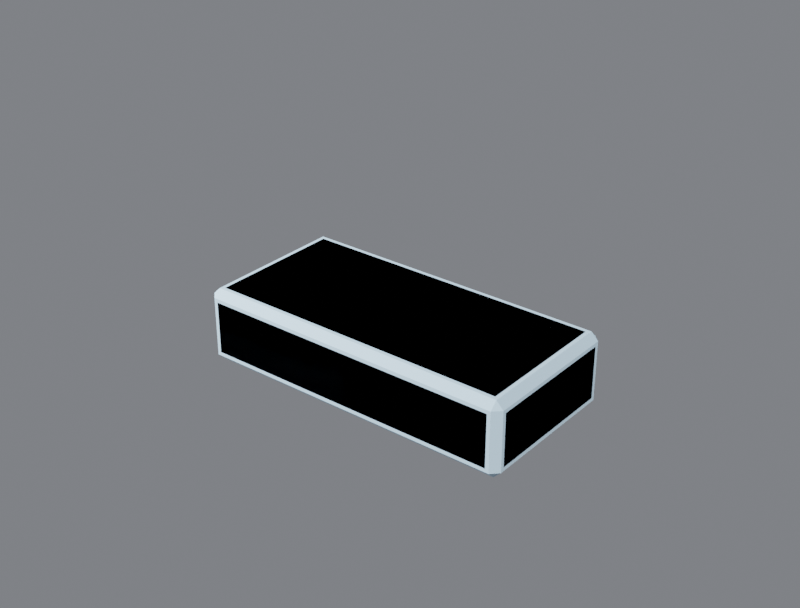 # Source: R4B_Plate1x2.blend  (saved by Blender 5.3.31; exported with 4.5.12 LTS)
import bpy
from mathutils import Matrix  # noqa: F401  (used for matrix-valued properties, if any)

bpy.ops.wm.read_factory_settings(use_empty=True)
scene = bpy.context.scene
scene.name = 'Scene'

# ---- collections
col_r4b_plate1x2 = bpy.data.collections.new('R4B_Plate1x2'); scene.collection.children.link(col_r4b_plate1x2)
col_r4b_plate1x2_lod1 = bpy.data.collections.new('R4B_Plate1x2_LOD1'); scene.collection.children.link(col_r4b_plate1x2_lod1)

# ---- materials (node trees are filled in below, after node groups)
mat_r4p_base = bpy.data.materials.new('R4P_Base')
mat_r4p_base.diffuse_color = (0.55, 0.75, 0.9, 1.0)
mat_r4p_base.roughness = 0.85

# ---- material node trees
mat_r4p_base.use_nodes = True; mat_r4p_base.node_tree.nodes.clear()
_N = mat_r4p_base.node_tree.nodes; _L = mat_r4p_base.node_tree.links
n0 = _N.new('ShaderNodeBsdfPrincipled'); n0.name = 'Principled BSDF'; n0.location = (-200, 100)
n0.inputs[0].default_value = (0.55, 0.75, 0.9, 1.0)
n0.inputs[2].default_value = 0.85
n0.inputs[10].default_value = 0.005
n1 = _N.new('ShaderNodeOutputMaterial'); n1.name = 'Material Output'; n1.location = (200, 100)
_L.new(n0.outputs[0], n1.inputs[0])
n1.is_active_output = True

# ---- world
world_w = bpy.data.worlds.new('W'); scene.world = world_w
world_w.use_nodes = True; world_w.node_tree.nodes.clear()
_N = world_w.node_tree.nodes; _L = world_w.node_tree.links
n0 = _N.new('ShaderNodeBackground'); n0.name = 'Background'; n0.location = (-200, 100)
n0.inputs[0].default_value = (0.2, 0.21, 0.23, 1.0)
n0.inputs[1].default_value = 0.9
n1 = _N.new('ShaderNodeOutputWorld'); n1.name = 'World Output'; n1.location = (200, 100)
_L.new(n0.outputs[0], n1.inputs[0])
n1.is_active_output = True

# ---- cameras
cam_cam = bpy.data.cameras.new('Cam')
cam_cam.lens = 60.0

# ---- lights
light_key = bpy.data.lights.new('Key', 'SUN')
light_key.energy = 3.2
light_fill = bpy.data.lights.new('Fill', 'AREA')
light_fill.energy = 220.0
light_fill.size = 2.5
light_rim = bpy.data.lights.new('Rim', 'AREA')
light_rim.energy = 260.0
light_rim.size = 2.5

# ---- meshes
me_r4b_plate1x2 = bpy.data.meshes.new('R4B_Plate1x2')
me_r4b_plate1x2.from_pydata([(-0.26, -0.224, -0.224), (-0.224, -0.26, -0.224), (-0.224, -0.224, -0.26), (0.774, -0.26, -0.224), (0.774, -0.224, -0.26), (0.81, -0.224, -0.224), (0.81, 0.224, -0.224), (0.774, 0.224, -0.26), (0.774, 0.26, -0.224), (-0.224, 0.26, -0.224), (-0.224, 0.224, -0.26), (-0.26, 0.224, -0.224), (-0.26, -0.224, -0.051), (-0.224, -0.26, -0.051), (-0.224, -0.224, -0.015), (0.774, -0.26, -0.051), (0.774, -0.224, -0.015), (0.81, -0.224, -0.051), (0.81, 0.224, -0.051), (0.774, 0.224, -0.015), (0.774, 0.26, -0.051), (-0.224, 0.26, -0.051), (-0.224, 0.224, -0.015), (-0.26, 0.224, -0.051)], [], [(2, 1, 0), (2, 4, 3, 1), (4, 5, 3), (4, 7, 6, 5), (7, 8, 6), (7, 10, 9, 8), (10, 11, 9), (10, 2, 0, 11), (12, 13, 14), (13, 15, 16, 14), (15, 17, 16), (17, 18, 19, 16), (18, 20, 19), (20, 21, 22, 19), (21, 23, 22), (23, 12, 14, 22), (1, 3, 15, 13), (5, 6, 18, 17), (8, 9, 21, 20), (11, 0, 12, 23), (0, 1, 13, 12), (3, 5, 17, 15), (6, 8, 20, 18), (9, 11, 23, 21), (10, 7, 4, 2), (14, 16, 19, 22)])
me_r4b_plate1x2.polygons.foreach_set('use_smooth', [True] * 26)
_k = set([(0, 1), (0, 2), (0, 11), (0, 12), (1, 2), (1, 3), (1, 13), (2, 4), (2, 10), (3, 4), (3, 5), (3, 15), (4, 5), (4, 7), (5, 6), (5, 17), (6, 7), (6, 8), (6, 18), (7, 8), (7, 10), (8, 9), (8, 20), (9, 10), (9, 11), (9, 21), (10, 11), (11, 23), (12, 13), (12, 14), (12, 23), (13, 14), (13, 15), (14, 16), (14, 22), (15, 16), (15, 17), (16, 17), (16, 19), (17, 18), (18, 19), (18, 20), (19, 20), (19, 22), (20, 21), (21, 22), (21, 23), (22, 23)])
me_r4b_plate1x2.attributes.new('sharp_edge', 'BOOLEAN', 'EDGE').data.foreach_set('value', [ (min(e.vertices), max(e.vertices)) in _k for e in me_r4b_plate1x2.edges])
_uv = me_r4b_plate1x2.uv_layers.new(name='UVMap')
_uv.uv.foreach_set('vector', [0.06923, 0.06923, 0.06923, 0.0, 0.0, 0.06923, 0.06923, 0.0, 1.988, 0.0, 1.988, 0.06923, 0.06923, 0.06923, 1.988, 0.06923, 2.058, 0.06923, 1.988, 0.0, 0.06923, 0.0, 0.9308, 0.0, 0.9308, 0.06923, 0.06923, 0.06923, 1.988, 0.9308, 1.988, 1.0, 2.058, 0.9308, 1.988, 0.0, 0.06923, 0.0, 0.06923, 0.06923, 1.988, 0.06923, 0.06923, 0.9308, 0.0, 0.9308, 0.06923, 1.0, 0.9308, 0.0, 0.06923, 0.0, 0.06923, 0.06923, 0.9308, 0.06923, 0.0, 0.06923, 0.06923, 0.0, 0.06923, 0.06923, 0.06923, 0.4019, 1.988, 0.4019, 1.988, 0.4712, 0.06923, 0.4712, 1.988, 0.0, 2.058, 0.06923, 1.988, 0.06923, 0.06923, 0.4019, 0.9308, 0.4019, 0.9308, 0.4712, 0.06923, 0.4712, 2.058, 0.9308, 1.988, 1.0, 1.988, 0.9308, 1.988, 0.4019, 0.06923, 0.4019, 0.06923, 0.4712, 1.988, 0.4712, 0.06923, 1.0, 0.0, 0.9308, 0.06923, 0.9308, 0.9308, 0.4019, 0.06923, 0.4019, 0.06923, 0.4712, 0.9308, 0.4712, 0.06923, 0.06923, 1.988, 0.06923, 1.988, 0.4019, 0.06923, 0.4019, 0.06923, 0.06923, 0.9308, 0.06923, 0.9308, 0.4019, 0.06923, 0.4019, 1.988, 0.06923, 0.06923, 0.06923, 0.06923, 0.4019, 1.988, 0.4019, 0.9308, 0.06923, 0.06923, 0.06923, 0.06923, 0.4019, 0.9308, 0.4019, 0.06923, 0.06923, 0.0, 0.06923, 0.0, 0.4019, 0.06923, 0.4019, 0.0, 0.06923, 0.06923, 0.06923, 0.06923, 0.4019, 0.0, 0.4019, 0.9308, 0.06923, 1.0, 0.06923, 1.0, 0.4019, 0.9308, 0.4019, 1.0, 0.06923, 0.9308, 0.06923, 0.9308, 0.4019, 1.0, 0.4019, 0.06923, 0.9308, 1.988, 0.9308, 1.988, 0.06923, 0.06923, 0.06923, 0.06923, 0.06923, 1.988, 0.06923, 1.988, 0.9308, 0.06923, 0.9308])
me_r4b_plate1x2.materials.append(mat_r4p_base)
me_r4b_plate1x2.update()
me_r4b_plate1x2.normals_split_custom_set([tuple(v) for v in zip(*[iter([-0.4083, -0.4083, -0.8165, -0.4083, -0.4083, -0.8165, -0.4083, -0.4083, -0.8165, 0.0, -0.7071, -0.7071, 0.0, -0.7071, -0.7071, 0.0, -0.7071, -0.7071, 0.0, -0.7071, -0.7071, 0.4083, -0.4083, -0.8165, 0.4083, -0.4083, -0.8165, 0.4083, -0.4083, -0.8165, 0.7071, 0.0, -0.7071, 0.7071, 0.0, -0.7071, 0.7071, 0.0, -0.7071, 0.7071, 0.0, -0.7071, 0.4083, 0.4083, -0.8165, 0.4083, 0.4083, -0.8165, 0.4083, 0.4083, -0.8165, 0.0, 0.7071, -0.7071, 0.0, 0.7071, -0.7071, 0.0, 0.7071, -0.7071, 0.0, 0.7071, -0.7071, -0.4083, 0.4083, -0.8165, -0.4083, 0.4083, -0.8165, -0.4083, 0.4083, -0.8165, -0.7071, 0.0, -0.7071, -0.7071, 0.0, -0.7071, -0.7071, 0.0, -0.7071, -0.7071, 0.0, -0.7071, -0.4083, -0.4083, 0.8165, -0.4083, -0.4083, 0.8165, -0.4083, -0.4083, 0.8165, 0.0, -0.7071, 0.7071, 0.0, -0.7071, 0.7071, 0.0, -0.7071, 0.7071, 0.0, -0.7071, 0.7071, 0.4083, -0.4083, 0.8165, 0.4083, -0.4083, 0.8165, 0.4083, -0.4083, 0.8165, 0.7071, 0.0, 0.7071, 0.7071, 0.0, 0.7071, 0.7071, 0.0, 0.7071, 0.7071, 0.0, 0.7071, 0.4083, 0.4083, 0.8165, 0.4083, 0.4083, 0.8165, 0.4083, 0.4083, 0.8165, 0.0, 0.7071, 0.7071, 0.0, 0.7071, 0.7071, 0.0, 0.7071, 0.7071, 0.0, 0.7071, 0.7071, -0.4083, 0.4083, 0.8165, -0.4083, 0.4083, 0.8165, -0.4083, 0.4083, 0.8165, -0.7071, 0.0, 0.7071, -0.7071, 0.0, 0.7071, -0.7071, 0.0, 0.7071, -0.7071, 0.0, 0.7071, 0.0, -1.0, 0.0, 0.0, -1.0, 0.0, 0.0, -1.0, 0.0, 0.0, -1.0, 0.0, 1.0, 0.0, 0.0, 1.0, 0.0, 0.0, 1.0, 0.0, 0.0, 1.0, 0.0, 0.0, 0.0, 1.0, 0.0, 0.0, 1.0, 0.0, 0.0, 1.0, 0.0, 0.0, 1.0, 0.0, -1.0, 0.0, 0.0, -1.0, 0.0, 0.0, -1.0, 0.0, 0.0, -1.0, 0.0, 0.0, -0.7071, -0.7071, 0.0, -0.7071, -0.7071, 0.0, -0.7071, -0.7071, 0.0, -0.7071, -0.7071, 0.0, 0.7071, -0.7071, 0.0, 0.7071, -0.7071, 0.0, 0.7071, -0.7071, 0.0, 0.7071, -0.7071, 0.0, 0.7071, 0.7071, 0.0, 0.7071, 0.7071, 0.0, 0.7071, 0.7071, 0.0, 0.7071, 0.7071, 0.0, -0.7071, 0.7071, 0.0, -0.7071, 0.7071, 0.0, -0.7071, 0.7071, 0.0, -0.7071, 0.7071, 0.0, 0.0, 0.0, -1.0, 0.0, 0.0, -1.0, 0.0, 0.0, -1.0, 0.0, 0.0, -1.0, 0.0, 0.0, 1.0, 0.0, 0.0, 1.0, 0.0, 0.0, 1.0, 0.0, 0.0, 1.0])] * 3)])
me_r4b_plate1x2_lod1 = bpy.data.meshes.new('R4B_Plate1x2_LOD1')
me_r4b_plate1x2_lod1.from_pydata([(-0.26, -0.236, -0.236), (-0.236, -0.26, -0.236), (-0.236, -0.236, -0.26), (0.786, -0.26, -0.236), (0.786, -0.236, -0.26), (0.81, -0.236, -0.236), (0.81, 0.236, -0.236), (0.786, 0.236, -0.26), (0.786, 0.26, -0.236), (-0.236, 0.26, -0.236), (-0.236, 0.236, -0.26), (-0.26, 0.236, -0.236), (-0.26, -0.236, -0.039), (-0.236, -0.26, -0.039), (-0.236, -0.236, -0.015), (0.786, -0.26, -0.039), (0.786, -0.236, -0.015), (0.81, -0.236, -0.039), (0.81, 0.236, -0.039), (0.786, 0.236, -0.015), (0.786, 0.26, -0.039), (-0.236, 0.26, -0.039), (-0.236, 0.236, -0.015), (-0.26, 0.236, -0.039)], [], [(2, 1, 0), (2, 4, 3, 1), (4, 5, 3), (4, 7, 6, 5), (7, 8, 6), (7, 10, 9, 8), (10, 11, 9), (10, 2, 0, 11), (12, 13, 14), (13, 15, 16, 14), (15, 17, 16), (17, 18, 19, 16), (18, 20, 19), (20, 21, 22, 19), (21, 23, 22), (23, 12, 14, 22), (1, 3, 15, 13), (5, 6, 18, 17), (8, 9, 21, 20), (11, 0, 12, 23), (0, 1, 13, 12), (3, 5, 17, 15), (6, 8, 20, 18), (9, 11, 23, 21), (10, 7, 4, 2), (14, 16, 19, 22)])
me_r4b_plate1x2_lod1.polygons.foreach_set('use_smooth', [True] * 26)
_k = set([(0, 1), (0, 2), (0, 11), (0, 12), (1, 2), (1, 3), (1, 13), (2, 4), (2, 10), (3, 4), (3, 5), (3, 15), (4, 5), (4, 7), (5, 6), (5, 17), (6, 7), (6, 8), (6, 18), (7, 8), (7, 10), (8, 9), (8, 20), (9, 10), (9, 11), (9, 21), (10, 11), (11, 23), (12, 13), (12, 14), (12, 23), (13, 14), (13, 15), (14, 16), (14, 22), (15, 16), (15, 17), (16, 17), (16, 19), (17, 18), (18, 19), (18, 20), (19, 20), (19, 22), (20, 21), (21, 22), (21, 23), (22, 23)])
me_r4b_plate1x2_lod1.attributes.new('sharp_edge', 'BOOLEAN', 'EDGE').data.foreach_set('value', [ (min(e.vertices), max(e.vertices)) in _k for e in me_r4b_plate1x2_lod1.edges])
_uv = me_r4b_plate1x2_lod1.uv_layers.new(name='UVMap')
_uv.uv.foreach_set('vector', [0.04615, 0.04615, 0.04615, 0.0, 0.0, 0.04615, 0.04615, 0.0, 2.012, 0.0, 2.012, 0.04615, 0.04615, 0.04615, 2.012, 0.04615, 2.058, 0.04615, 2.012, 0.0, 0.04615, 0.0, 0.9538, 0.0, 0.9538, 0.04615, 0.04615, 0.04615, 2.012, 0.9538, 2.012, 1.0, 2.058, 0.9538, 2.012, 0.0, 0.04615, 0.0, 0.04615, 0.04615, 2.012, 0.04615, 0.04615, 0.9538, 0.0, 0.9538, 0.04615, 1.0, 0.9538, 0.0, 0.04615, 0.0, 0.04615, 0.04615, 0.9538, 0.04615, 0.0, 0.04615, 0.04615, 0.0, 0.04615, 0.04615, 0.04615, 0.425, 2.012, 0.425, 2.012, 0.4712, 0.04615, 0.4712, 2.012, 0.0, 2.058, 0.04615, 2.012, 0.04615, 0.04615, 0.425, 0.9538, 0.425, 0.9538, 0.4712, 0.04615, 0.4712, 2.058, 0.9538, 2.012, 1.0, 2.012, 0.9538, 2.012, 0.425, 0.04615, 0.425, 0.04615, 0.4712, 2.012, 0.4712, 0.04615, 1.0, 0.0, 0.9538, 0.04615, 0.9538, 0.9538, 0.425, 0.04615, 0.425, 0.04615, 0.4712, 0.9538, 0.4712, 0.04615, 0.04615, 2.012, 0.04615, 2.012, 0.425, 0.04615, 0.425, 0.04615, 0.04615, 0.9538, 0.04615, 0.9538, 0.425, 0.04615, 0.425, 2.012, 0.04615, 0.04615, 0.04615, 0.04615, 0.425, 2.012, 0.425, 0.9538, 0.04615, 0.04615, 0.04615, 0.04615, 0.425, 0.9538, 0.425, 0.04615, 0.04615, 0.0, 0.04615, 0.0, 0.425, 0.04615, 0.425, 0.0, 0.04615, 0.04615, 0.04615, 0.04615, 0.425, 0.0, 0.425, 0.9538, 0.04615, 1.0, 0.04615, 1.0, 0.425, 0.9538, 0.425, 1.0, 0.04615, 0.9538, 0.04615, 0.9538, 0.425, 1.0, 0.425, 0.04615, 0.9538, 2.012, 0.9538, 2.012, 0.04615, 0.04615, 0.04615, 0.04615, 0.04615, 2.012, 0.04615, 2.012, 0.9538, 0.04615, 0.9538])
me_r4b_plate1x2_lod1.materials.append(mat_r4p_base)
me_r4b_plate1x2_lod1.update()
me_r4b_plate1x2_lod1.normals_split_custom_set([tuple(v) for v in zip(*[iter([-0.4083, -0.4083, -0.8165, -0.4083, -0.4083, -0.8165, -0.4083, -0.4083, -0.8165, 0.0, -0.7071, -0.7071, 0.0, -0.7071, -0.7071, 0.0, -0.7071, -0.7071, 0.0, -0.7071, -0.7071, 0.4083, -0.4083, -0.8165, 0.4083, -0.4083, -0.8165, 0.4083, -0.4083, -0.8165, 0.7071, 0.0, -0.7071, 0.7071, 0.0, -0.7071, 0.7071, 0.0, -0.7071, 0.7071, 0.0, -0.7071, 0.4083, 0.4083, -0.8165, 0.4083, 0.4083, -0.8165, 0.4083, 0.4083, -0.8165, 0.0, 0.7071, -0.7071, 0.0, 0.7071, -0.7071, 0.0, 0.7071, -0.7071, 0.0, 0.7071, -0.7071, -0.4083, 0.4083, -0.8165, -0.4083, 0.4083, -0.8165, -0.4083, 0.4083, -0.8165, -0.7071, 0.0, -0.7071, -0.7071, 0.0, -0.7071, -0.7071, 0.0, -0.7071, -0.7071, 0.0, -0.7071, -0.4083, -0.4083, 0.8165, -0.4083, -0.4083, 0.8165, -0.4083, -0.4083, 0.8165, 0.0, -0.7071, 0.7071, 0.0, -0.7071, 0.7071, 0.0, -0.7071, 0.7071, 0.0, -0.7071, 0.7071, 0.4083, -0.4083, 0.8165, 0.4083, -0.4083, 0.8165, 0.4083, -0.4083, 0.8165, 0.7071, 0.0, 0.7071, 0.7071, 0.0, 0.7071, 0.7071, 0.0, 0.7071, 0.7071, 0.0, 0.7071, 0.4083, 0.4083, 0.8165, 0.4083, 0.4083, 0.8165, 0.4083, 0.4083, 0.8165, 0.0, 0.7071, 0.7071, 0.0, 0.7071, 0.7071, 0.0, 0.7071, 0.7071, 0.0, 0.7071, 0.7071, -0.4083, 0.4083, 0.8165, -0.4083, 0.4083, 0.8165, -0.4083, 0.4083, 0.8165, -0.7071, 0.0, 0.7071, -0.7071, 0.0, 0.7071, -0.7071, 0.0, 0.7071, -0.7071, 0.0, 0.7071, 0.0, -1.0, 0.0, 0.0, -1.0, 0.0, 0.0, -1.0, 0.0, 0.0, -1.0, 0.0, 1.0, 0.0, 0.0, 1.0, 0.0, 0.0, 1.0, 0.0, 0.0, 1.0, 0.0, 0.0, 0.0, 1.0, 0.0, 0.0, 1.0, 0.0, 0.0, 1.0, 0.0, 0.0, 1.0, 0.0, -1.0, 0.0, 0.0, -1.0, 0.0, 0.0, -1.0, 0.0, 0.0, -1.0, 0.0, 0.0, -0.7071, -0.7071, 0.0, -0.7071, -0.7071, 0.0, -0.7071, -0.7071, 0.0, -0.7071, -0.7071, 0.0, 0.7071, -0.7071, 0.0, 0.7071, -0.7071, 0.0, 0.7071, -0.7071, 0.0, 0.7071, -0.7071, 0.0, 0.7071, 0.7071, 0.0, 0.7071, 0.7071, 0.0, 0.7071, 0.7071, 0.0, 0.7071, 0.7071, 0.0, -0.7071, 0.7071, 0.0, -0.7071, 0.7071, 0.0, -0.7071, 0.7071, 0.0, -0.7071, 0.7071, 0.0, 0.0, 0.0, -1.0, 0.0, 0.0, -1.0, 0.0, 0.0, -1.0, 0.0, 0.0, -1.0, 0.0, 0.0, 1.0, 0.0, 0.0, 1.0, 0.0, 0.0, 1.0, 0.0, 0.0, 1.0])] * 3)])

# ---- objects
ob_key = bpy.data.objects.new('Key', light_key)
ob_fill = bpy.data.objects.new('Fill', light_fill)
ob_rim = bpy.data.objects.new('Rim', light_rim)
ob_cam = bpy.data.objects.new('Cam', cam_cam)
ob_r4b_plate1x2_root = bpy.data.objects.new('R4B_Plate1x2_ROOT', None)
ob_r4b_plate1x2 = bpy.data.objects.new('R4B_Plate1x2', me_r4b_plate1x2)
ob_port_down_000 = bpy.data.objects.new('Port_down_000', None)
ob_port_down_100 = bpy.data.objects.new('Port_down_100', None)
ob_port_left_000_part = bpy.data.objects.new('Port_left_000_part', None)
ob_port_right_100_part = bpy.data.objects.new('Port_right_100_part', None)
ob_socket_mount = bpy.data.objects.new('Socket_Mount', None)
ob_r4b_plate1x2_lod1 = bpy.data.objects.new('R4B_Plate1x2_LOD1', me_r4b_plate1x2_lod1)

# ---- transforms, parenting, visibility, modifiers, constraints
ob_key.location = (2.0, -2.0, 3.0)
ob_key.rotation_euler = (0.8727, 0.0, 0.6109)
ob_fill.location = (-3.0, -1.5, 1.5)
ob_fill.rotation_euler = (1.222, 0.0, -1.134)
ob_rim.location = (0.5, 3.5, 2.2)
ob_rim.rotation_euler = (-1.047, 0.0, 3.142)
ob_cam.location = (2.436, -2.701, 1.837)
ob_cam.rotation_euler = (1.083, 4.236e-09, 0.6747)
ob_r4b_plate1x2_root.location = (0.0, 0.0, 0.0)
ob_r4b_plate1x2_root.empty_display_size = 0.1
ob_r4b_plate1x2.parent = ob_r4b_plate1x2_root
ob_r4b_plate1x2.location = (0.0, 0.0, 0.0)
ob_r4b_plate1x2.rotation_mode = 'QUATERNION'
ob_r4b_plate1x2.rotation_quaternion = (1.0, 0.0, 0.0, 0.0)
ob_port_down_000.parent = ob_r4b_plate1x2_root
ob_port_down_000.location = (0.0, 0.0, -0.26)
ob_port_down_000.rotation_euler = (-0.0, -3.142, -0.0)
ob_port_down_000.empty_display_type = 'SINGLE_ARROW'
ob_port_down_000.empty_display_size = 0.06
ob_port_down_100.parent = ob_r4b_plate1x2_root
ob_port_down_100.location = (0.55, 0.0, -0.26)
ob_port_down_100.rotation_euler = (-0.0, -3.142, -0.0)
ob_port_down_100.empty_display_type = 'SINGLE_ARROW'
ob_port_down_100.empty_display_size = 0.06
ob_port_left_000_part.parent = ob_r4b_plate1x2_root
ob_port_left_000_part.location = (-0.26, 0.0, -0.1375)
ob_port_left_000_part.rotation_euler = (1.571, -0.0, -1.571)
ob_port_left_000_part.empty_display_type = 'SINGLE_ARROW'
ob_port_left_000_part.empty_display_size = 0.06
ob_port_right_100_part.parent = ob_r4b_plate1x2_root
ob_port_right_100_part.location = (0.81, 0.0, -0.1375)
ob_port_right_100_part.rotation_euler = (1.571, -0.0, 1.571)
ob_port_right_100_part.empty_display_type = 'SINGLE_ARROW'
ob_port_right_100_part.empty_display_size = 0.06
ob_socket_mount.parent = ob_r4b_plate1x2_root
ob_socket_mount.location = (0.0, 0.0, -0.26)
ob_socket_mount.rotation_euler = (-3.142, 0.0, 0.0)
ob_socket_mount.empty_display_type = 'SINGLE_ARROW'
ob_socket_mount.empty_display_size = 0.06
ob_r4b_plate1x2_lod1.parent = ob_r4b_plate1x2_root
ob_r4b_plate1x2_lod1.location = (0.0, 0.0, 0.0)

# ---- collection membership
scene.collection.objects.link(ob_key)
scene.collection.objects.link(ob_fill)
scene.collection.objects.link(ob_rim)
scene.collection.objects.link(ob_cam)
col_r4b_plate1x2.objects.link(ob_r4b_plate1x2_root)
col_r4b_plate1x2.objects.link(ob_r4b_plate1x2)
col_r4b_plate1x2.objects.link(ob_port_down_000)
col_r4b_plate1x2.objects.link(ob_port_down_100)
col_r4b_plate1x2.objects.link(ob_port_left_000_part)
col_r4b_plate1x2.objects.link(ob_port_right_100_part)
col_r4b_plate1x2.objects.link(ob_socket_mount)
col_r4b_plate1x2_lod1.objects.link(ob_r4b_plate1x2_lod1)

# ---- scene / render settings (as saved in the file)
scene.camera = ob_cam
scene.frame_start = 1; scene.frame_end = 91; scene.frame_set(1)
scene.render.engine = 'BLENDER_EEVEE_NEXT'
scene.render.image_settings.file_format = 'JPEG'
scene.render.image_settings.color_mode = 'RGB'
scene.render.image_settings.quality = 88
scene.render.resolution_x = 800
scene.render.resolution_y = 608
scene.render.bake_bias = 0.0
scene.render.bake_samples = 0
scene.render.compositor_device = 'GPU'
scene.eevee.use_volume_custom_range = False
scene.eevee.fast_gi_thickness_near = 0.1
scene.eevee.fast_gi_thickness_far = 0.0
scene.eevee.ray_tracing_options.screen_trace_thickness = 0.1
scene.view_settings.view_transform = 'Filmic'
bpy.context.view_layer.update()

